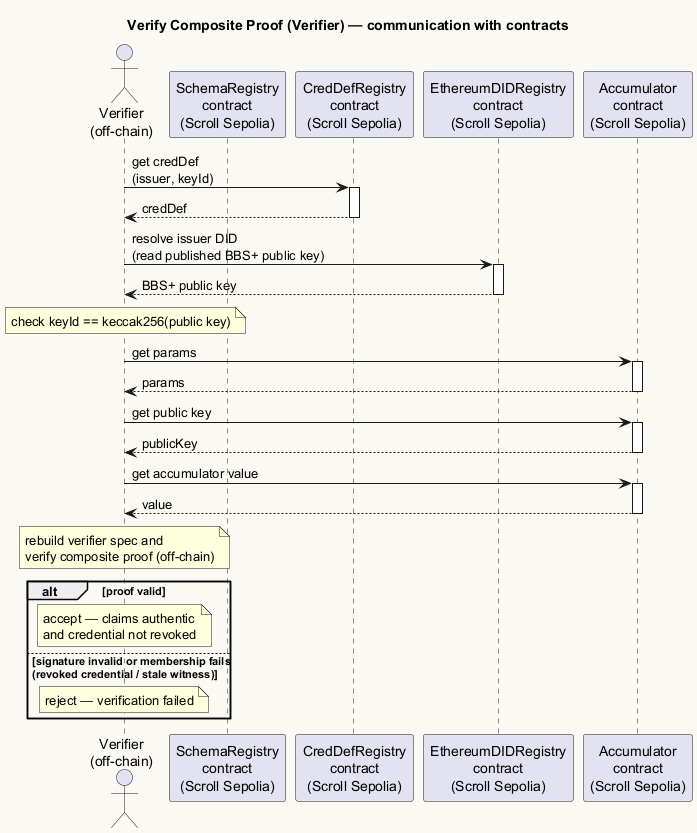

The diagram above was rendered by PlantUML. Its source (embedded in the PNG):
@startuml
skinparam backgroundColor #fbf9f4
title Verify Composite Proof (Verifier) — communication with contracts

actor "Verifier\n(off-chain)" as Verifier
participant "SchemaRegistry\ncontract\n(Scroll Sepolia)" as Schema
participant "CredDefRegistry\ncontract\n(Scroll Sepolia)" as CredDef
participant "EthereumDIDRegistry\ncontract\n(Scroll Sepolia)" as DID
participant "Accumulator\ncontract\n(Scroll Sepolia)" as Acc



Verifier -> CredDef : get credDef\n(issuer, keyId)
activate CredDef
CredDef --> Verifier : credDef
deactivate CredDef

Verifier -> DID : resolve issuer DID\n(read published BBS+ public key)
activate DID
DID --> Verifier : BBS+ public key
deactivate DID

note over Verifier : check keyId == keccak256(public key)

Verifier -> Acc : get params
activate Acc
Acc --> Verifier : params
deactivate Acc

Verifier -> Acc : get public key
activate Acc
Acc --> Verifier : publicKey
deactivate Acc

Verifier -> Acc : get accumulator value
activate Acc
Acc --> Verifier : value
deactivate Acc

note over Verifier : rebuild verifier spec and\nverify composite proof (off-chain)

alt proof valid
  note over Verifier : accept — claims authentic\nand credential not revoked
else signature invalid or membership fails\n(revoked credential / stale witness)
  note over Verifier : reject — verification failed
end


@enduml